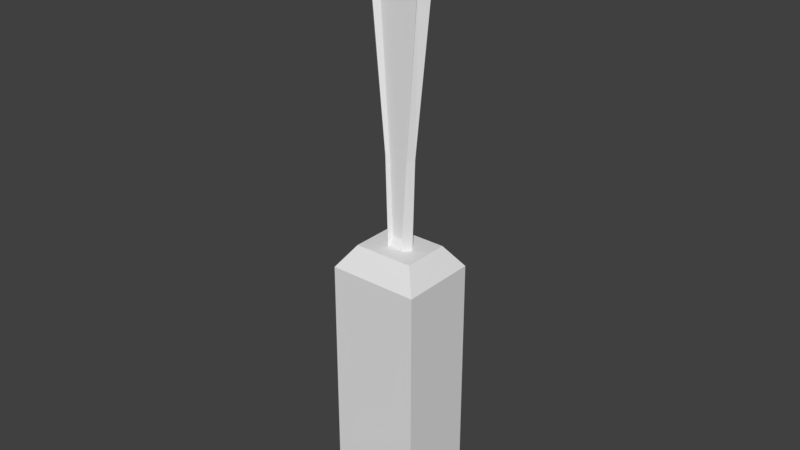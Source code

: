 # Source: statue.blend  (saved by Blender 2.79.0; exported with 4.5.12 LTS)
import bpy
from mathutils import Matrix  # noqa: F401  (used for matrix-valued properties, if any)

bpy.ops.wm.read_factory_settings(use_empty=True)
scene = bpy.context.scene
scene.name = 'Scene'

# ---- collections
col_collection_1 = bpy.data.collections.new('Collection 1'); scene.collection.children.link(col_collection_1)

# ---- world
world_world = bpy.data.worlds.new('World'); scene.world = world_world
world_world.color = (0.05088, 0.05088, 0.05088)
world_world.use_sun_shadow = False
world_world.sun_shadow_jitter_overblur = 0.0
world_world.cycles.sampling_method = 'MANUAL'

# ---- meshes
me_cube_001 = bpy.data.meshes.new('Cube.001')
me_cube_001.from_pydata([(-0.5235, -0.4498, -0.9755), (-0.5235, -0.4498, 2.011), (-0.5235, 0.0, -0.9755), (-0.5235, 0.0, 2.011), (0.5235, -0.4498, -0.9755), (0.5235, -0.4498, 2.011), (0.5235, 0.0, -0.9755), (0.5235, 0.0, 2.011), (-0.3484, -0.2747, 2.261), (-0.3484, 0.0, 2.261), (0.3484, -0.2747, 2.261), (0.3484, 0.0, 2.261), (-0.1664, 0.0, 2.217), (-0.1938, 0.0, 3.29), (0.1664, 0.0, 2.217), (0.1961, 0.0, 3.29), (-0.3926, 0.0, 5.191), (0.3922, 0.0, 5.191), (-0.2995, 0.0, 5.651), (0.3005, 0.0, 5.651), (-0.06276, 0.0, 5.98), (0.06276, 0.0, 5.98), (-0.08992, -0.08577, 2.226), (-0.1326, -0.07152, 3.28), (0.08992, -0.08577, 2.226), (0.1456, -0.07152, 3.28), (-0.2962, -0.09175, 5.201), (0.2959, -0.09175, 5.201), (-0.2068, -0.09691, 5.662), (0.2077, -0.09691, 5.662), (-0.02288, -0.09364, 5.894), (0.02036, -0.09364, 5.894), (-0.07286, -0.03306, 2.366), (-0.1074, -0.03294, 3.29), (0.1187, -0.03294, 3.29), (0.07331, -0.03306, 2.366), (0.2455, -0.03221, 5.194), (-0.2358, -0.03221, 5.194), (0.1616, -0.03148, 5.551), (-0.1753, -0.03148, 5.551), (0.01678, -0.03947, 5.729), (-0.01837, -0.03947, 5.729)], [], [(0, 1, 3, 2), (2, 3, 7, 6), (6, 7, 5, 4), (4, 5, 1, 0), (2, 6, 4, 0), (5, 7, 11, 10), (11, 9, 8, 10), (3, 1, 8, 9), (1, 5, 10, 8), (7, 3, 9, 11), (14, 12, 13, 15), (13, 16, 17, 15), (16, 18, 19, 17), (18, 20, 21, 19), (25, 27, 36, 34), (27, 29, 38, 36), (24, 25, 34, 35), (29, 31, 40, 38), (19, 21, 31, 29), (14, 15, 25, 24), (17, 19, 29, 27), (15, 17, 27, 25), (20, 18, 28, 30), (12, 14, 24, 22), (18, 16, 26, 28), (16, 13, 23, 26), (21, 20, 30, 31), (13, 12, 22, 23), (35, 34, 33, 32), (33, 34, 36, 37), (37, 36, 38, 39), (39, 38, 40, 41), (30, 28, 39, 41), (22, 24, 35, 32), (28, 26, 37, 39), (26, 23, 33, 37), (31, 30, 41, 40), (23, 22, 32, 33)])
me_cube_001.use_remesh_preserve_volume = False
me_cube_001.use_remesh_preserve_attributes = False
me_cube_001.use_mirror_vertex_groups = False
me_cube_001.update()

# ---- objects
ob_cube = bpy.data.objects.new('Cube', me_cube_001)

# ---- transforms, parenting, visibility, modifiers, constraints
ob_cube.location = (0.0, 0.0, 0.0)
ob_cube.lineart.crease_threshold = 0.0
_m = ob_cube.modifiers.new('Mirror', 'MIRROR')
_m.use_axis = (False, True, False)
_m.use_clip = True

# ---- collection membership
col_collection_1.objects.link(ob_cube)

# ---- scene / render settings (as saved in the file)
scene.frame_start = 1; scene.frame_end = 250; scene.frame_set(1)
scene.render.engine = 'BLENDER_EEVEE_NEXT'
scene.render.resolution_percentage = 50
scene.render.dither_intensity = 0.0
scene.cycles.use_denoising = False
scene.cycles.samples = 128
scene.cycles.sampling_pattern = 'TABULATED_SOBOL'
scene.cycles.use_adaptive_sampling = False
scene.cycles.use_light_tree = False
scene.cycles.blur_glossy = 0.0
scene.cycles.sample_clamp_indirect = 0.0
scene.view_settings.view_transform = 'Standard'
bpy.context.view_layer.update()

# ---- added for rendering (the .blend has no active camera and no usable light): camera, sun
cam_auto = bpy.data.cameras.new('AutoCamera')
cam_auto.lens = 50.0
cam_auto.sensor_width = 36.0
cam_auto.clip_end = 1000.0
ob_auto_camera = bpy.data.objects.new('AutoCamera', cam_auto)
scene.collection.objects.link(ob_auto_camera)
ob_auto_camera.location = (6.56112, -7.87334, 7.7513)
ob_auto_camera.rotation_euler = (1.09748, -7.21219e-08, 0.694738)
scene.camera = ob_auto_camera
light_auto_sun = bpy.data.lights.new('AutoSun', 'SUN')
light_auto_sun.energy = 3.0
light_auto_sun.angle = 0.0523599
ob_auto_sun = bpy.data.objects.new('AutoSun', light_auto_sun)
scene.collection.objects.link(ob_auto_sun)
ob_auto_sun.rotation_euler = (0.872665, 0.174533, 0.523599)
bpy.context.view_layer.update()
